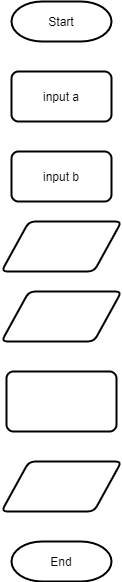

The diagram above was exported from draw.io. Its source (the exported page's mxGraphModel, read from the mxfile embedded in the PNG):
<mxGraphModel dx="436" dy="465" grid="1" gridSize="10" guides="1" tooltips="1" connect="1" arrows="1" fold="1" page="1" pageScale="1" pageWidth="827" pageHeight="1169" math="0" shadow="0">
  <root>
    <mxCell id="0" />
    <mxCell id="1" parent="0" />
    <mxCell id="WHEflib560_9rp8B0QGS-1" value="Start" style="strokeWidth=2;html=1;shape=mxgraph.flowchart.terminator;whiteSpace=wrap;" vertex="1" parent="1">
      <mxGeometry x="150" y="10" width="100" height="40" as="geometry" />
    </mxCell>
    <mxCell id="WHEflib560_9rp8B0QGS-2" value="input a" style="rounded=1;whiteSpace=wrap;html=1;absoluteArcSize=1;arcSize=14;strokeWidth=2;" vertex="1" parent="1">
      <mxGeometry x="150" y="80" width="100" height="50" as="geometry" />
    </mxCell>
    <mxCell id="WHEflib560_9rp8B0QGS-3" value="input b" style="rounded=1;whiteSpace=wrap;html=1;absoluteArcSize=1;arcSize=14;strokeWidth=2;" vertex="1" parent="1">
      <mxGeometry x="150" y="160" width="100" height="50" as="geometry" />
    </mxCell>
    <mxCell id="WHEflib560_9rp8B0QGS-5" value="" style="shape=parallelogram;html=1;strokeWidth=2;perimeter=parallelogramPerimeter;whiteSpace=wrap;rounded=1;arcSize=12;size=0.23;" vertex="1" parent="1">
      <mxGeometry x="140" y="230" width="120" height="50" as="geometry" />
    </mxCell>
    <mxCell id="WHEflib560_9rp8B0QGS-6" value="" style="shape=parallelogram;html=1;strokeWidth=2;perimeter=parallelogramPerimeter;whiteSpace=wrap;rounded=1;arcSize=12;size=0.23;" vertex="1" parent="1">
      <mxGeometry x="140" y="300" width="120" height="50" as="geometry" />
    </mxCell>
    <mxCell id="WHEflib560_9rp8B0QGS-7" value="" style="rounded=1;whiteSpace=wrap;html=1;absoluteArcSize=1;arcSize=14;strokeWidth=2;" vertex="1" parent="1">
      <mxGeometry x="145" y="380" width="110" height="60" as="geometry" />
    </mxCell>
    <mxCell id="WHEflib560_9rp8B0QGS-8" value="" style="shape=parallelogram;html=1;strokeWidth=2;perimeter=parallelogramPerimeter;whiteSpace=wrap;rounded=1;arcSize=12;size=0.23;" vertex="1" parent="1">
      <mxGeometry x="140" y="470" width="120" height="50" as="geometry" />
    </mxCell>
    <mxCell id="WHEflib560_9rp8B0QGS-9" value="End" style="strokeWidth=2;html=1;shape=mxgraph.flowchart.terminator;whiteSpace=wrap;" vertex="1" parent="1">
      <mxGeometry x="150" y="550" width="100" height="40" as="geometry" />
    </mxCell>
  </root>
</mxGraphModel>